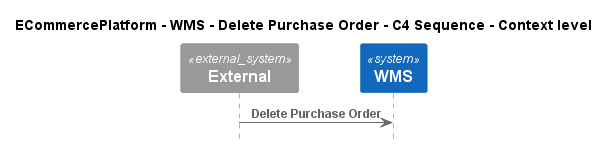

The diagram above was rendered by PlantUML. Its source (embedded in the PNG):
@startuml
!include ..\..\..\..\..\.c4s\C4_Sequence.puml

title ECommercePlatform - WMS - Delete Purchase Order - C4 Sequence - Context level

System_Ext(C4InterFlow.SoftwareSystems.ExternalSystem, "External", "")
System(ECommercePlatform.SoftwareSystems.WMS, "WMS", "")

Rel(C4InterFlow.SoftwareSystems.ExternalSystem, ECommercePlatform.SoftwareSystems.WMS, "Delete Purchase Order")


@enduml